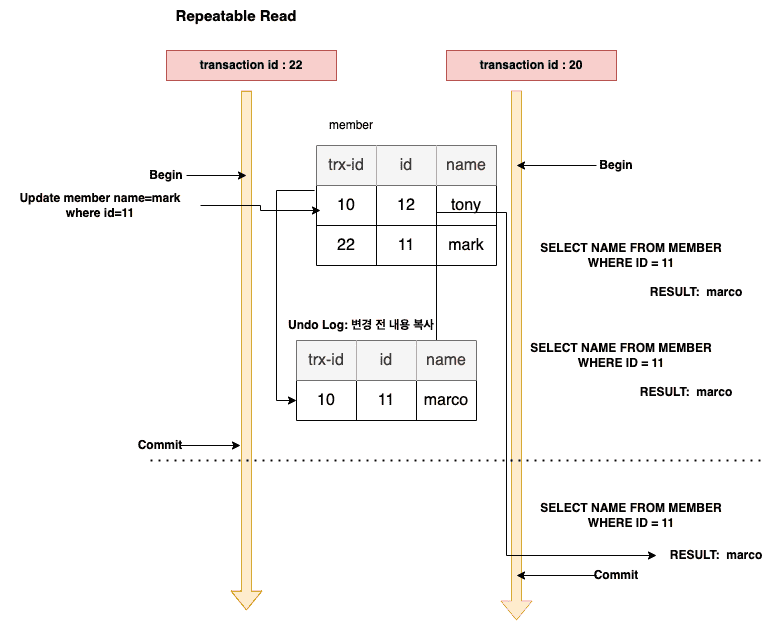

The diagram above was exported from draw.io. Its source (the exported page's mxGraphModel, read from the mxfile embedded in the PNG):
<mxGraphModel dx="1781" dy="517" grid="1" gridSize="10" guides="1" tooltips="1" connect="1" arrows="1" fold="1" page="1" pageScale="1" pageWidth="827" pageHeight="1169" math="0" shadow="0">
  <root>
    <mxCell id="0" />
    <mxCell id="1" parent="0" />
    <mxCell id="wgwF9M9tVpNpizD_bvNW-1" value="" style="shape=flexArrow;endArrow=classic;html=1;rounded=0;fillColor=#fff2cc;strokeColor=#d6b656;" parent="1" edge="1">
      <mxGeometry width="50" height="50" relative="1" as="geometry">
        <mxPoint x="480" y="160" as="sourcePoint" />
        <mxPoint x="480" y="690" as="targetPoint" />
      </mxGeometry>
    </mxCell>
    <mxCell id="wgwF9M9tVpNpizD_bvNW-2" value="" style="shape=flexArrow;endArrow=classic;html=1;rounded=0;fillColor=#ffe6cc;strokeColor=#d79b00;" parent="1" edge="1">
      <mxGeometry width="50" height="50" relative="1" as="geometry">
        <mxPoint x="210" y="160" as="sourcePoint" />
        <mxPoint x="210" y="680" as="targetPoint" />
      </mxGeometry>
    </mxCell>
    <mxCell id="wgwF9M9tVpNpizD_bvNW-3" value="" style="shape=table;startSize=0;container=1;collapsible=0;childLayout=tableLayout;fontSize=16;" parent="1" vertex="1">
      <mxGeometry x="280" y="215" width="180" height="120" as="geometry" />
    </mxCell>
    <mxCell id="wgwF9M9tVpNpizD_bvNW-4" value="" style="shape=tableRow;horizontal=0;startSize=0;swimlaneHead=0;swimlaneBody=0;strokeColor=inherit;top=0;left=0;bottom=0;right=0;collapsible=0;dropTarget=0;fillColor=none;points=[[0,0.5],[1,0.5]];portConstraint=eastwest;fontSize=16;" parent="wgwF9M9tVpNpizD_bvNW-3" vertex="1">
      <mxGeometry width="180" height="40" as="geometry" />
    </mxCell>
    <mxCell id="wgwF9M9tVpNpizD_bvNW-5" value="trx-id" style="shape=partialRectangle;html=1;whiteSpace=wrap;connectable=0;strokeColor=#666666;overflow=hidden;fillColor=#f5f5f5;top=0;left=0;bottom=0;right=0;pointerEvents=1;fontSize=16;fontColor=#333333;" parent="wgwF9M9tVpNpizD_bvNW-4" vertex="1">
      <mxGeometry width="60" height="40" as="geometry">
        <mxRectangle width="60" height="40" as="alternateBounds" />
      </mxGeometry>
    </mxCell>
    <mxCell id="wgwF9M9tVpNpizD_bvNW-6" value="id" style="shape=partialRectangle;html=1;whiteSpace=wrap;connectable=0;strokeColor=#666666;overflow=hidden;fillColor=#f5f5f5;top=0;left=0;bottom=0;right=0;pointerEvents=1;fontSize=16;fontColor=#333333;" parent="wgwF9M9tVpNpizD_bvNW-4" vertex="1">
      <mxGeometry x="60" width="60" height="40" as="geometry">
        <mxRectangle width="60" height="40" as="alternateBounds" />
      </mxGeometry>
    </mxCell>
    <mxCell id="wgwF9M9tVpNpizD_bvNW-7" value="name" style="shape=partialRectangle;html=1;whiteSpace=wrap;connectable=0;strokeColor=#666666;overflow=hidden;fillColor=#f5f5f5;top=0;left=0;bottom=0;right=0;pointerEvents=1;fontSize=16;fontColor=#333333;" parent="wgwF9M9tVpNpizD_bvNW-4" vertex="1">
      <mxGeometry x="120" width="60" height="40" as="geometry">
        <mxRectangle width="60" height="40" as="alternateBounds" />
      </mxGeometry>
    </mxCell>
    <mxCell id="wgwF9M9tVpNpizD_bvNW-12" value="" style="shape=tableRow;horizontal=0;startSize=0;swimlaneHead=0;swimlaneBody=0;strokeColor=inherit;top=0;left=0;bottom=0;right=0;collapsible=0;dropTarget=0;fillColor=none;points=[[0,0.5],[1,0.5]];portConstraint=eastwest;fontSize=16;" parent="wgwF9M9tVpNpizD_bvNW-3" vertex="1">
      <mxGeometry y="40" width="180" height="40" as="geometry" />
    </mxCell>
    <mxCell id="wgwF9M9tVpNpizD_bvNW-13" value="10" style="shape=partialRectangle;html=1;whiteSpace=wrap;connectable=0;strokeColor=inherit;overflow=hidden;fillColor=none;top=0;left=0;bottom=0;right=0;pointerEvents=1;fontSize=16;" parent="wgwF9M9tVpNpizD_bvNW-12" vertex="1">
      <mxGeometry width="60" height="40" as="geometry">
        <mxRectangle width="60" height="40" as="alternateBounds" />
      </mxGeometry>
    </mxCell>
    <mxCell id="wgwF9M9tVpNpizD_bvNW-14" value="12" style="shape=partialRectangle;html=1;whiteSpace=wrap;connectable=0;strokeColor=inherit;overflow=hidden;fillColor=none;top=0;left=0;bottom=0;right=0;pointerEvents=1;fontSize=16;" parent="wgwF9M9tVpNpizD_bvNW-12" vertex="1">
      <mxGeometry x="60" width="60" height="40" as="geometry">
        <mxRectangle width="60" height="40" as="alternateBounds" />
      </mxGeometry>
    </mxCell>
    <mxCell id="wgwF9M9tVpNpizD_bvNW-15" value="tony" style="shape=partialRectangle;html=1;whiteSpace=wrap;connectable=0;strokeColor=inherit;overflow=hidden;fillColor=none;top=0;left=0;bottom=0;right=0;pointerEvents=1;fontSize=16;" parent="wgwF9M9tVpNpizD_bvNW-12" vertex="1">
      <mxGeometry x="120" width="60" height="40" as="geometry">
        <mxRectangle width="60" height="40" as="alternateBounds" />
      </mxGeometry>
    </mxCell>
    <mxCell id="wgwF9M9tVpNpizD_bvNW-16" style="shape=tableRow;horizontal=0;startSize=0;swimlaneHead=0;swimlaneBody=0;strokeColor=inherit;top=0;left=0;bottom=0;right=0;collapsible=0;dropTarget=0;fillColor=none;points=[[0,0.5],[1,0.5]];portConstraint=eastwest;fontSize=16;" parent="wgwF9M9tVpNpizD_bvNW-3" vertex="1">
      <mxGeometry y="80" width="180" height="40" as="geometry" />
    </mxCell>
    <mxCell id="wgwF9M9tVpNpizD_bvNW-17" value="22" style="shape=partialRectangle;html=1;whiteSpace=wrap;connectable=0;strokeColor=inherit;overflow=hidden;fillColor=none;top=0;left=0;bottom=0;right=0;pointerEvents=1;fontSize=16;" parent="wgwF9M9tVpNpizD_bvNW-16" vertex="1">
      <mxGeometry width="60" height="40" as="geometry">
        <mxRectangle width="60" height="40" as="alternateBounds" />
      </mxGeometry>
    </mxCell>
    <mxCell id="wgwF9M9tVpNpizD_bvNW-18" value="11" style="shape=partialRectangle;html=1;whiteSpace=wrap;connectable=0;strokeColor=inherit;overflow=hidden;fillColor=none;top=0;left=0;bottom=0;right=0;pointerEvents=1;fontSize=16;" parent="wgwF9M9tVpNpizD_bvNW-16" vertex="1">
      <mxGeometry x="60" width="60" height="40" as="geometry">
        <mxRectangle width="60" height="40" as="alternateBounds" />
      </mxGeometry>
    </mxCell>
    <mxCell id="wgwF9M9tVpNpizD_bvNW-19" value="mark" style="shape=partialRectangle;html=1;whiteSpace=wrap;connectable=0;strokeColor=inherit;overflow=hidden;fillColor=none;top=0;left=0;bottom=0;right=0;pointerEvents=1;fontSize=16;" parent="wgwF9M9tVpNpizD_bvNW-16" vertex="1">
      <mxGeometry x="120" width="60" height="40" as="geometry">
        <mxRectangle width="60" height="40" as="alternateBounds" />
      </mxGeometry>
    </mxCell>
    <mxCell id="wgwF9M9tVpNpizD_bvNW-20" style="edgeStyle=orthogonalEdgeStyle;rounded=0;orthogonalLoop=1;jettySize=auto;html=1;" parent="1" source="wgwF9M9tVpNpizD_bvNW-21" edge="1">
      <mxGeometry relative="1" as="geometry">
        <mxPoint x="210" y="245" as="targetPoint" />
      </mxGeometry>
    </mxCell>
    <mxCell id="wgwF9M9tVpNpizD_bvNW-21" value="&lt;b&gt;Begin&lt;/b&gt;" style="text;strokeColor=none;align=center;fillColor=none;html=1;verticalAlign=middle;whiteSpace=wrap;rounded=0;" parent="1" vertex="1">
      <mxGeometry x="110" y="230" width="40" height="30" as="geometry" />
    </mxCell>
    <mxCell id="wgwF9M9tVpNpizD_bvNW-22" value="&lt;b&gt;Repeatable Read&lt;/b&gt;" style="text;strokeColor=none;align=center;fillColor=none;html=1;verticalAlign=middle;whiteSpace=wrap;rounded=0;fontSize=15;" parent="1" vertex="1">
      <mxGeometry x="110" y="70" width="180" height="30" as="geometry" />
    </mxCell>
    <mxCell id="wgwF9M9tVpNpizD_bvNW-23" style="edgeStyle=orthogonalEdgeStyle;rounded=0;orthogonalLoop=1;jettySize=auto;html=1;" parent="1" source="wgwF9M9tVpNpizD_bvNW-24" edge="1">
      <mxGeometry relative="1" as="geometry">
        <mxPoint x="480" y="235" as="targetPoint" />
      </mxGeometry>
    </mxCell>
    <mxCell id="wgwF9M9tVpNpizD_bvNW-24" value="&lt;b&gt;Begin&lt;/b&gt;" style="text;strokeColor=none;align=center;fillColor=none;html=1;verticalAlign=middle;whiteSpace=wrap;rounded=0;" parent="1" vertex="1">
      <mxGeometry x="560" y="220" width="40" height="30" as="geometry" />
    </mxCell>
    <mxCell id="wgwF9M9tVpNpizD_bvNW-25" style="edgeStyle=orthogonalEdgeStyle;rounded=0;orthogonalLoop=1;jettySize=auto;html=1;" parent="1" source="wgwF9M9tVpNpizD_bvNW-26" edge="1">
      <mxGeometry relative="1" as="geometry">
        <mxPoint x="284" y="280" as="targetPoint" />
      </mxGeometry>
    </mxCell>
    <mxCell id="wgwF9M9tVpNpizD_bvNW-26" value="Update member name=mark where id=11" style="text;html=1;strokeColor=none;fillColor=none;align=center;verticalAlign=middle;whiteSpace=wrap;rounded=0;fontStyle=1" parent="1" vertex="1">
      <mxGeometry x="-36" y="260" width="200" height="30" as="geometry" />
    </mxCell>
    <mxCell id="wgwF9M9tVpNpizD_bvNW-27" style="edgeStyle=orthogonalEdgeStyle;rounded=0;orthogonalLoop=1;jettySize=auto;html=1;" parent="1" source="wgwF9M9tVpNpizD_bvNW-28" edge="1">
      <mxGeometry relative="1" as="geometry">
        <mxPoint x="204" y="515" as="targetPoint" />
      </mxGeometry>
    </mxCell>
    <mxCell id="wgwF9M9tVpNpizD_bvNW-28" value="&lt;b&gt;Commit&lt;/b&gt;" style="text;strokeColor=none;align=center;fillColor=none;html=1;verticalAlign=middle;whiteSpace=wrap;rounded=0;" parent="1" vertex="1">
      <mxGeometry x="104" y="500" width="40" height="30" as="geometry" />
    </mxCell>
    <mxCell id="wgwF9M9tVpNpizD_bvNW-29" style="edgeStyle=orthogonalEdgeStyle;rounded=0;orthogonalLoop=1;jettySize=auto;html=1;exitX=0;exitY=0.5;exitDx=0;exitDy=0;" parent="1" source="wgwF9M9tVpNpizD_bvNW-30" edge="1">
      <mxGeometry relative="1" as="geometry">
        <mxPoint x="480" y="645" as="targetPoint" />
      </mxGeometry>
    </mxCell>
    <mxCell id="wgwF9M9tVpNpizD_bvNW-30" value="&lt;b&gt;Commit&lt;/b&gt;" style="text;strokeColor=none;align=center;fillColor=none;html=1;verticalAlign=middle;whiteSpace=wrap;rounded=0;" parent="1" vertex="1">
      <mxGeometry x="560" y="630" width="40" height="30" as="geometry" />
    </mxCell>
    <mxCell id="wgwF9M9tVpNpizD_bvNW-31" value="SELECT NAME FROM MEMBER WHERE ID = 11" style="text;strokeColor=none;align=center;fillColor=none;html=1;verticalAlign=middle;whiteSpace=wrap;rounded=0;fontStyle=1" parent="1" vertex="1">
      <mxGeometry x="490" y="310" width="210" height="30" as="geometry" />
    </mxCell>
    <mxCell id="wgwF9M9tVpNpizD_bvNW-32" value="SELECT NAME FROM MEMBER WHERE ID = 11" style="text;strokeColor=none;align=center;fillColor=none;html=1;verticalAlign=middle;whiteSpace=wrap;rounded=0;fontStyle=1" parent="1" vertex="1">
      <mxGeometry x="490" y="570" width="210" height="30" as="geometry" />
    </mxCell>
    <mxCell id="wgwF9M9tVpNpizD_bvNW-33" value="RESULT:&amp;nbsp; marco" style="text;strokeColor=none;align=center;fillColor=none;html=1;verticalAlign=middle;whiteSpace=wrap;rounded=0;fontStyle=1" parent="1" vertex="1">
      <mxGeometry x="600" y="347" width="120" height="30" as="geometry" />
    </mxCell>
    <mxCell id="wgwF9M9tVpNpizD_bvNW-34" value="RESULT:&amp;nbsp; marco" style="text;strokeColor=none;align=center;fillColor=none;html=1;verticalAlign=middle;whiteSpace=wrap;rounded=0;fontStyle=1" parent="1" vertex="1">
      <mxGeometry x="620" y="610" width="120" height="30" as="geometry" />
    </mxCell>
    <mxCell id="wgwF9M9tVpNpizD_bvNW-35" style="edgeStyle=orthogonalEdgeStyle;rounded=0;orthogonalLoop=1;jettySize=auto;html=1;entryX=0;entryY=0.5;entryDx=0;entryDy=0;" parent="1" target="wgwF9M9tVpNpizD_bvNW-33" edge="1">
      <mxGeometry relative="1" as="geometry">
        <Array as="points">
          <mxPoint x="470" y="275" />
          <mxPoint x="470" y="362" />
        </Array>
      </mxGeometry>
    </mxCell>
    <mxCell id="wgwF9M9tVpNpizD_bvNW-36" value="member" style="text;strokeColor=none;align=center;fillColor=none;html=1;verticalAlign=middle;whiteSpace=wrap;rounded=0;" parent="1" vertex="1">
      <mxGeometry x="280" y="180" width="70" height="30" as="geometry" />
    </mxCell>
    <mxCell id="wgwF9M9tVpNpizD_bvNW-37" value="SELECT NAME FROM MEMBER WHERE ID = 11" style="text;strokeColor=none;align=center;fillColor=none;html=1;verticalAlign=middle;whiteSpace=wrap;rounded=0;fontStyle=1" parent="1" vertex="1">
      <mxGeometry x="480" y="410" width="210" height="30" as="geometry" />
    </mxCell>
    <mxCell id="wgwF9M9tVpNpizD_bvNW-38" value="RESULT:&amp;nbsp; marco" style="text;strokeColor=none;align=center;fillColor=none;html=1;verticalAlign=middle;whiteSpace=wrap;rounded=0;fontStyle=1" parent="1" vertex="1">
      <mxGeometry x="590" y="447" width="120" height="30" as="geometry" />
    </mxCell>
    <mxCell id="wgwF9M9tVpNpizD_bvNW-39" style="edgeStyle=orthogonalEdgeStyle;rounded=0;orthogonalLoop=1;jettySize=auto;html=1;entryX=0;entryY=0.5;entryDx=0;entryDy=0;exitX=1;exitY=0.675;exitDx=0;exitDy=0;exitPerimeter=0;" parent="1" target="wgwF9M9tVpNpizD_bvNW-34" edge="1">
      <mxGeometry relative="1" as="geometry">
        <Array as="points">
          <mxPoint x="470" y="282" />
          <mxPoint x="470" y="625" />
        </Array>
        <mxPoint x="400" y="460" as="sourcePoint" />
      </mxGeometry>
    </mxCell>
    <mxCell id="wgwF9M9tVpNpizD_bvNW-40" style="edgeStyle=orthogonalEdgeStyle;rounded=0;orthogonalLoop=1;jettySize=auto;html=1;entryX=0;entryY=0.5;entryDx=0;entryDy=0;" parent="1" target="wgwF9M9tVpNpizD_bvNW-38" edge="1">
      <mxGeometry relative="1" as="geometry">
        <Array as="points">
          <mxPoint x="470" y="275" />
          <mxPoint x="470" y="462" />
        </Array>
      </mxGeometry>
    </mxCell>
    <mxCell id="wgwF9M9tVpNpizD_bvNW-41" value="" style="endArrow=none;dashed=1;html=1;dashPattern=1 3;strokeWidth=2;rounded=0;exitX=0.25;exitY=1;exitDx=0;exitDy=0;" parent="1" source="wgwF9M9tVpNpizD_bvNW-28" edge="1">
      <mxGeometry width="50" height="50" relative="1" as="geometry">
        <mxPoint x="404" y="480" as="sourcePoint" />
        <mxPoint x="724" y="530" as="targetPoint" />
      </mxGeometry>
    </mxCell>
    <mxCell id="wgwF9M9tVpNpizD_bvNW-42" value="transaction id : 22" style="text;strokeColor=#b85450;align=center;fillColor=#f8cecc;html=1;verticalAlign=middle;whiteSpace=wrap;rounded=0;fontStyle=1" parent="1" vertex="1">
      <mxGeometry x="130" y="120" width="170" height="30" as="geometry" />
    </mxCell>
    <mxCell id="wgwF9M9tVpNpizD_bvNW-43" value="transaction id : 20" style="text;strokeColor=#b85450;align=center;fillColor=#f8cecc;html=1;verticalAlign=middle;whiteSpace=wrap;rounded=0;fontStyle=1" parent="1" vertex="1">
      <mxGeometry x="410" y="120" width="170" height="30" as="geometry" />
    </mxCell>
    <mxCell id="wgwF9M9tVpNpizD_bvNW-45" value="" style="shape=table;startSize=0;container=1;collapsible=0;childLayout=tableLayout;fontSize=16;" parent="1" vertex="1">
      <mxGeometry x="260" y="410" width="180" height="80" as="geometry" />
    </mxCell>
    <mxCell id="wgwF9M9tVpNpizD_bvNW-46" value="" style="shape=tableRow;horizontal=0;startSize=0;swimlaneHead=0;swimlaneBody=0;strokeColor=inherit;top=0;left=0;bottom=0;right=0;collapsible=0;dropTarget=0;fillColor=none;points=[[0,0.5],[1,0.5]];portConstraint=eastwest;fontSize=16;" parent="wgwF9M9tVpNpizD_bvNW-45" vertex="1">
      <mxGeometry width="180" height="40" as="geometry" />
    </mxCell>
    <mxCell id="wgwF9M9tVpNpizD_bvNW-47" value="trx-id" style="shape=partialRectangle;html=1;whiteSpace=wrap;connectable=0;strokeColor=#666666;overflow=hidden;fillColor=#f5f5f5;top=0;left=0;bottom=0;right=0;pointerEvents=1;fontSize=16;fontColor=#333333;" parent="wgwF9M9tVpNpizD_bvNW-46" vertex="1">
      <mxGeometry width="60" height="40" as="geometry">
        <mxRectangle width="60" height="40" as="alternateBounds" />
      </mxGeometry>
    </mxCell>
    <mxCell id="wgwF9M9tVpNpizD_bvNW-48" value="id" style="shape=partialRectangle;html=1;whiteSpace=wrap;connectable=0;strokeColor=#666666;overflow=hidden;fillColor=#f5f5f5;top=0;left=0;bottom=0;right=0;pointerEvents=1;fontSize=16;fontColor=#333333;" parent="wgwF9M9tVpNpizD_bvNW-46" vertex="1">
      <mxGeometry x="60" width="60" height="40" as="geometry">
        <mxRectangle width="60" height="40" as="alternateBounds" />
      </mxGeometry>
    </mxCell>
    <mxCell id="wgwF9M9tVpNpizD_bvNW-49" value="name" style="shape=partialRectangle;html=1;whiteSpace=wrap;connectable=0;strokeColor=#666666;overflow=hidden;fillColor=#f5f5f5;top=0;left=0;bottom=0;right=0;pointerEvents=1;fontSize=16;fontColor=#333333;" parent="wgwF9M9tVpNpizD_bvNW-46" vertex="1">
      <mxGeometry x="120" width="60" height="40" as="geometry">
        <mxRectangle width="60" height="40" as="alternateBounds" />
      </mxGeometry>
    </mxCell>
    <mxCell id="wgwF9M9tVpNpizD_bvNW-50" value="" style="shape=tableRow;horizontal=0;startSize=0;swimlaneHead=0;swimlaneBody=0;strokeColor=inherit;top=0;left=0;bottom=0;right=0;collapsible=0;dropTarget=0;fillColor=none;points=[[0,0.5],[1,0.5]];portConstraint=eastwest;fontSize=16;" parent="wgwF9M9tVpNpizD_bvNW-45" vertex="1">
      <mxGeometry y="40" width="180" height="40" as="geometry" />
    </mxCell>
    <mxCell id="wgwF9M9tVpNpizD_bvNW-51" value="10" style="shape=partialRectangle;html=1;whiteSpace=wrap;connectable=0;strokeColor=inherit;overflow=hidden;fillColor=none;top=0;left=0;bottom=0;right=0;pointerEvents=1;fontSize=16;" parent="wgwF9M9tVpNpizD_bvNW-50" vertex="1">
      <mxGeometry width="60" height="40" as="geometry">
        <mxRectangle width="60" height="40" as="alternateBounds" />
      </mxGeometry>
    </mxCell>
    <mxCell id="wgwF9M9tVpNpizD_bvNW-52" value="11" style="shape=partialRectangle;html=1;whiteSpace=wrap;connectable=0;strokeColor=inherit;overflow=hidden;fillColor=none;top=0;left=0;bottom=0;right=0;pointerEvents=1;fontSize=16;" parent="wgwF9M9tVpNpizD_bvNW-50" vertex="1">
      <mxGeometry x="60" width="60" height="40" as="geometry">
        <mxRectangle width="60" height="40" as="alternateBounds" />
      </mxGeometry>
    </mxCell>
    <mxCell id="wgwF9M9tVpNpizD_bvNW-53" value="marco" style="shape=partialRectangle;html=1;whiteSpace=wrap;connectable=0;strokeColor=inherit;overflow=hidden;fillColor=none;top=0;left=0;bottom=0;right=0;pointerEvents=1;fontSize=16;" parent="wgwF9M9tVpNpizD_bvNW-50" vertex="1">
      <mxGeometry x="120" width="60" height="40" as="geometry">
        <mxRectangle width="60" height="40" as="alternateBounds" />
      </mxGeometry>
    </mxCell>
    <mxCell id="wgwF9M9tVpNpizD_bvNW-70" style="edgeStyle=orthogonalEdgeStyle;rounded=0;orthogonalLoop=1;jettySize=auto;html=1;exitX=-0.011;exitY=0.125;exitDx=0;exitDy=0;exitPerimeter=0;entryX=0;entryY=0.5;entryDx=0;entryDy=0;" parent="1" source="wgwF9M9tVpNpizD_bvNW-12" target="wgwF9M9tVpNpizD_bvNW-50" edge="1">
      <mxGeometry relative="1" as="geometry">
        <mxPoint x="250" y="480" as="targetPoint" />
        <Array as="points">
          <mxPoint x="240" y="260" />
          <mxPoint x="240" y="470" />
        </Array>
      </mxGeometry>
    </mxCell>
    <mxCell id="wgwF9M9tVpNpizD_bvNW-71" value="Undo Log: 변경 전 내용 복사" style="text;strokeColor=none;align=center;fillColor=none;html=1;verticalAlign=middle;whiteSpace=wrap;rounded=0;fontStyle=1" parent="1" vertex="1">
      <mxGeometry x="250" y="380" width="150" height="30" as="geometry" />
    </mxCell>
  </root>
</mxGraphModel>